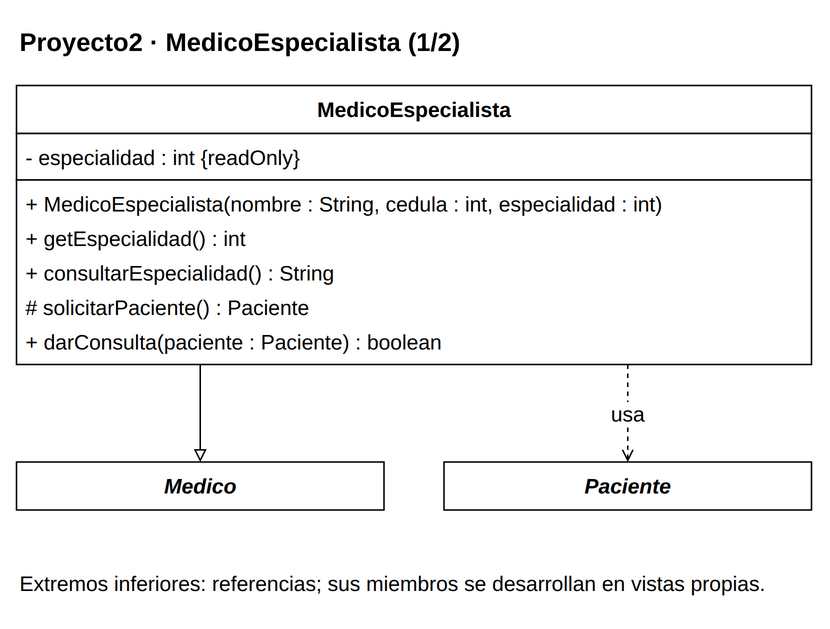

The diagram above was exported from draw.io. Its source (the exported page's mxGraphModel, read from the mxfile embedded in the PNG):
<mxGraphModel dx="1000" dy="1000" grid="1" gridSize="10" page="0" pageScale="1" pageWidth="816" pageHeight="1056" background="#FFFFFF" adaptiveColors="auto">
  <root>
    <mxCell id="0" />
    <mxCell id="1" parent="0" />
    <mxCell id="v1" value="&lt;b&gt;Proyecto2 · MedicoEspecialista (1/2)&lt;/b&gt;" style="text;html=1;whiteSpace=wrap;align=left;verticalAlign=middle;fontFamily=Liberation Sans;fontSize=17;fontColor=#000000;" vertex="1" parent="1">
      <mxGeometry x="20" y="8" width="530" height="35" as="geometry" />
    </mxCell>
    <mxCell id="c56" value="" style="group;" vertex="1" parent="1">
      <mxGeometry x="20" y="55" width="530" height="186" as="geometry" />
    </mxCell>
    <mxCell id="v2" value="" style="rounded=0;whiteSpace=wrap;html=1;fillColor=#FFFFFF;strokeColor=#000000;strokeWidth=1;" vertex="1" parent="c56">
      <mxGeometry x="0" y="0" width="530" height="32" as="geometry" />
    </mxCell>
    <mxCell id="v3" value="&lt;b&gt;MedicoEspecialista&lt;/b&gt;" style="text;html=1;whiteSpace=wrap;align=center;verticalAlign=middle;fontFamily=Liberation Sans;fontSize=14;fontColor=#000000;spacing=0;" vertex="1" parent="c56">
      <mxGeometry x="6" y="4" width="518" height="24" as="geometry" />
    </mxCell>
    <mxCell id="v4" value="" style="rounded=0;whiteSpace=wrap;html=1;fillColor=#FFFFFF;strokeColor=#000000;strokeWidth=1;" vertex="1" parent="c56">
      <mxGeometry x="0" y="32" width="530" height="31" as="geometry" />
    </mxCell>
    <mxCell id="v5" value="- especialidad : int {readOnly}" style="text;html=1;whiteSpace=wrap;align=left;verticalAlign=middle;fontFamily=Liberation Sans;fontSize=14;fontColor=#000000;spacing=0;" vertex="1" parent="c56">
      <mxGeometry x="6" y="36" width="518" height="23" as="geometry" />
    </mxCell>
    <mxCell id="v6" value="" style="rounded=0;whiteSpace=wrap;html=1;fillColor=#FFFFFF;strokeColor=#000000;strokeWidth=1;" vertex="1" parent="c56">
      <mxGeometry x="0" y="63" width="530" height="123" as="geometry" />
    </mxCell>
    <mxCell id="v7" value="+ MedicoEspecialista(nombre : String, cedula : int, especialidad : int)" style="text;html=1;whiteSpace=wrap;align=left;verticalAlign=middle;fontFamily=Liberation Sans;fontSize=14;fontColor=#000000;spacing=0;" vertex="1" parent="c56">
      <mxGeometry x="6" y="67" width="518" height="23" as="geometry" />
    </mxCell>
    <mxCell id="v8" value="+ getEspecialidad() : int" style="text;html=1;whiteSpace=wrap;align=left;verticalAlign=middle;fontFamily=Liberation Sans;fontSize=14;fontColor=#000000;spacing=0;" vertex="1" parent="c56">
      <mxGeometry x="6" y="90" width="518" height="23" as="geometry" />
    </mxCell>
    <mxCell id="v9" value="+ consultarEspecialidad() : String" style="text;html=1;whiteSpace=wrap;align=left;verticalAlign=middle;fontFamily=Liberation Sans;fontSize=14;fontColor=#000000;spacing=0;" vertex="1" parent="c56">
      <mxGeometry x="6" y="113" width="518" height="23" as="geometry" />
    </mxCell>
    <mxCell id="v10" value="# solicitarPaciente() : Paciente" style="text;html=1;whiteSpace=wrap;align=left;verticalAlign=middle;fontFamily=Liberation Sans;fontSize=14;fontColor=#000000;spacing=0;" vertex="1" parent="c56">
      <mxGeometry x="6" y="136" width="518" height="23" as="geometry" />
    </mxCell>
    <mxCell id="v11" value="+ darConsulta(paciente : Paciente) : boolean" style="text;html=1;whiteSpace=wrap;align=left;verticalAlign=middle;fontFamily=Liberation Sans;fontSize=14;fontColor=#000000;spacing=0;" vertex="1" parent="c56">
      <mxGeometry x="6" y="159" width="518" height="23" as="geometry" />
    </mxCell>
    <mxCell id="c52" value="" style="group;" vertex="1" parent="1">
      <mxGeometry x="20" y="306" width="245" height="32" as="geometry" />
    </mxCell>
    <mxCell id="v12" value="" style="rounded=0;whiteSpace=wrap;html=1;fillColor=#FFFFFF;strokeColor=#000000;strokeWidth=1;" vertex="1" parent="c52">
      <mxGeometry x="0" y="0" width="245" height="32" as="geometry" />
    </mxCell>
    <mxCell id="v13" value="&lt;i&gt;&lt;b&gt;Medico&lt;/b&gt;&lt;/i&gt;" style="text;html=1;whiteSpace=wrap;align=center;verticalAlign=middle;fontFamily=Liberation Sans;fontSize=14;fontColor=#000000;spacing=0;" vertex="1" parent="c52">
      <mxGeometry x="6" y="4" width="233" height="24" as="geometry" />
    </mxCell>
    <mxCell id="c47" value="" style="group;" vertex="1" parent="1">
      <mxGeometry x="305" y="306" width="245" height="32" as="geometry" />
    </mxCell>
    <mxCell id="v14" value="" style="rounded=0;whiteSpace=wrap;html=1;fillColor=#FFFFFF;strokeColor=#000000;strokeWidth=1;" vertex="1" parent="c47">
      <mxGeometry x="0" y="0" width="245" height="32" as="geometry" />
    </mxCell>
    <mxCell id="v15" value="&lt;i&gt;&lt;b&gt;Paciente&lt;/b&gt;&lt;/i&gt;" style="text;html=1;whiteSpace=wrap;align=center;verticalAlign=middle;fontFamily=Liberation Sans;fontSize=14;fontColor=#000000;spacing=0;" vertex="1" parent="c47">
      <mxGeometry x="6" y="4" width="233" height="24" as="geometry" />
    </mxCell>
    <mxCell id="e16" value="" style="edgeStyle=orthogonalEdgeStyle;rounded=0;html=1;strokeColor=#000000;strokeWidth=1;fontFamily=Liberation Sans;fontSize=14;labelBackgroundColor=#FFFFFF;labelWidth=245;whiteSpace=wrap;endArrow=block;endFill=0;exitX=0.23113207547169812;exitY=1;exitPerimeter=0;entryX=0.5;entryY=0;entryPerimeter=0;" edge="1" source="c56" target="c52" parent="1">
      <mxGeometry relative="1" as="geometry" />
    </mxCell>
    <mxCell id="e17" value="usa" style="edgeStyle=orthogonalEdgeStyle;rounded=0;html=1;strokeColor=#000000;strokeWidth=1;fontFamily=Liberation Sans;fontSize=14;labelBackgroundColor=#FFFFFF;labelWidth=245;whiteSpace=wrap;endArrow=open;endFill=0;dashed=1;exitX=0.7688679245283019;exitY=1;exitPerimeter=0;entryX=0.5;entryY=0;entryPerimeter=0;" edge="1" source="c56" target="c47" parent="1">
      <mxGeometry relative="1" as="geometry" />
    </mxCell>
    <mxCell id="v18" value="Extremos inferiores: referencias; sus miembros se desarrollan en vistas propias." style="text;html=1;whiteSpace=wrap;align=left;verticalAlign=middle;fontFamily=Liberation Sans;fontSize=14;fontColor=#000000;" vertex="1" parent="1">
      <mxGeometry x="20" y="368" width="530" height="38" as="geometry" />
    </mxCell>
  </root>
</mxGraphModel>